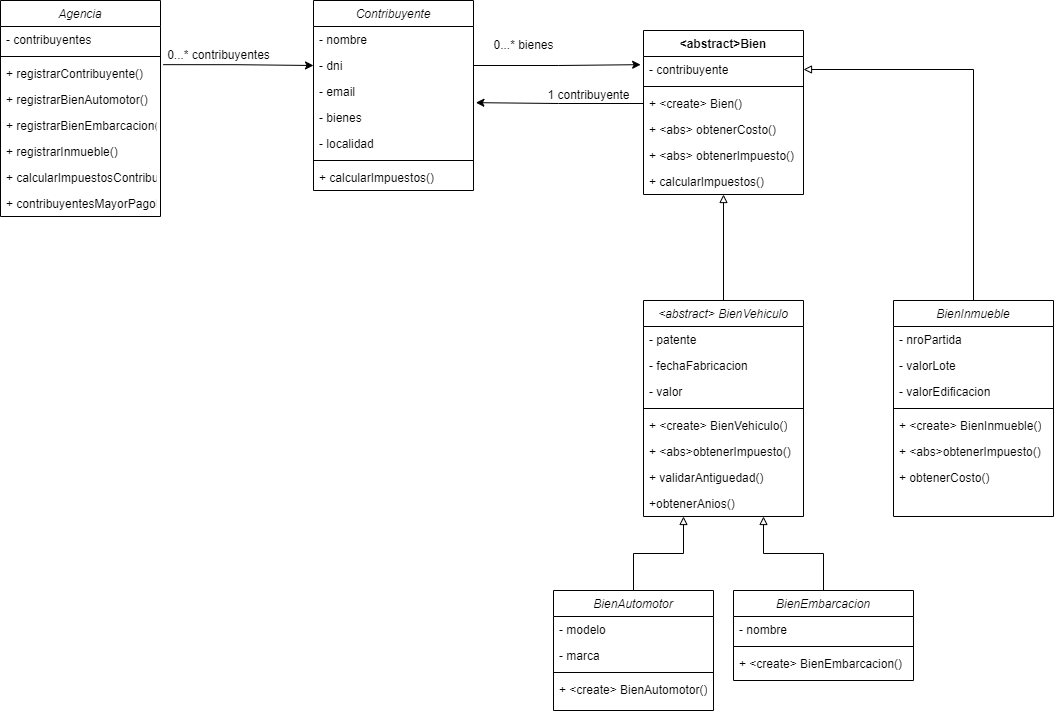

The diagram above was exported from draw.io. Its source (the exported page's mxGraphModel, read from the mxfile embedded in the PNG):
<mxGraphModel dx="1816" dy="554" grid="1" gridSize="10" guides="1" tooltips="1" connect="1" arrows="1" fold="1" page="1" pageScale="1" pageWidth="827" pageHeight="1169" math="0" shadow="0">
  <root>
    <mxCell id="WIyWlLk6GJQsqaUBKTNV-0" />
    <mxCell id="WIyWlLk6GJQsqaUBKTNV-1" parent="WIyWlLk6GJQsqaUBKTNV-0" />
    <mxCell id="zkfFHV4jXpPFQw0GAbJ--0" value="Contribuyente" style="swimlane;fontStyle=2;align=center;verticalAlign=top;childLayout=stackLayout;horizontal=1;startSize=26;horizontalStack=0;resizeParent=1;resizeLast=0;collapsible=1;marginBottom=0;rounded=0;shadow=0;strokeWidth=1;" parent="WIyWlLk6GJQsqaUBKTNV-1" vertex="1">
      <mxGeometry x="-100" y="120" width="160" height="190" as="geometry">
        <mxRectangle x="230" y="140" width="160" height="26" as="alternateBounds" />
      </mxGeometry>
    </mxCell>
    <mxCell id="zkfFHV4jXpPFQw0GAbJ--1" value="- nombre" style="text;align=left;verticalAlign=top;spacingLeft=4;spacingRight=4;overflow=hidden;rotatable=0;points=[[0,0.5],[1,0.5]];portConstraint=eastwest;" parent="zkfFHV4jXpPFQw0GAbJ--0" vertex="1">
      <mxGeometry y="26" width="160" height="26" as="geometry" />
    </mxCell>
    <mxCell id="zkfFHV4jXpPFQw0GAbJ--2" value="- dni" style="text;align=left;verticalAlign=top;spacingLeft=4;spacingRight=4;overflow=hidden;rotatable=0;points=[[0,0.5],[1,0.5]];portConstraint=eastwest;rounded=0;shadow=0;html=0;" parent="zkfFHV4jXpPFQw0GAbJ--0" vertex="1">
      <mxGeometry y="52" width="160" height="26" as="geometry" />
    </mxCell>
    <mxCell id="Y6NniOTNNuOF0u4vMQ10-0" value="- email" style="text;align=left;verticalAlign=top;spacingLeft=4;spacingRight=4;overflow=hidden;rotatable=0;points=[[0,0.5],[1,0.5]];portConstraint=eastwest;rounded=0;shadow=0;html=0;" parent="zkfFHV4jXpPFQw0GAbJ--0" vertex="1">
      <mxGeometry y="78" width="160" height="26" as="geometry" />
    </mxCell>
    <mxCell id="Y6NniOTNNuOF0u4vMQ10-1" value="- bienes" style="text;align=left;verticalAlign=top;spacingLeft=4;spacingRight=4;overflow=hidden;rotatable=0;points=[[0,0.5],[1,0.5]];portConstraint=eastwest;rounded=0;shadow=0;html=0;" parent="zkfFHV4jXpPFQw0GAbJ--0" vertex="1">
      <mxGeometry y="104" width="160" height="26" as="geometry" />
    </mxCell>
    <mxCell id="zkfFHV4jXpPFQw0GAbJ--3" value="- localidad" style="text;align=left;verticalAlign=top;spacingLeft=4;spacingRight=4;overflow=hidden;rotatable=0;points=[[0,0.5],[1,0.5]];portConstraint=eastwest;rounded=0;shadow=0;html=0;" parent="zkfFHV4jXpPFQw0GAbJ--0" vertex="1">
      <mxGeometry y="130" width="160" height="26" as="geometry" />
    </mxCell>
    <mxCell id="zkfFHV4jXpPFQw0GAbJ--4" value="" style="line;html=1;strokeWidth=1;align=left;verticalAlign=middle;spacingTop=-1;spacingLeft=3;spacingRight=3;rotatable=0;labelPosition=right;points=[];portConstraint=eastwest;" parent="zkfFHV4jXpPFQw0GAbJ--0" vertex="1">
      <mxGeometry y="156" width="160" height="8" as="geometry" />
    </mxCell>
    <mxCell id="Y6NniOTNNuOF0u4vMQ10-46" value="+ calcularImpuestos()" style="text;align=left;verticalAlign=top;spacingLeft=4;spacingRight=4;overflow=hidden;rotatable=0;points=[[0,0.5],[1,0.5]];portConstraint=eastwest;" parent="zkfFHV4jXpPFQw0GAbJ--0" vertex="1">
      <mxGeometry y="164" width="160" height="26" as="geometry" />
    </mxCell>
    <mxCell id="Y6NniOTNNuOF0u4vMQ10-2" value="&lt;abstract&gt; BienVehiculo" style="swimlane;fontStyle=2;align=center;verticalAlign=top;childLayout=stackLayout;horizontal=1;startSize=26;horizontalStack=0;resizeParent=1;resizeLast=0;collapsible=1;marginBottom=0;rounded=0;shadow=0;strokeWidth=1;" parent="WIyWlLk6GJQsqaUBKTNV-1" vertex="1">
      <mxGeometry x="230" y="420" width="160" height="216" as="geometry">
        <mxRectangle x="230" y="140" width="160" height="26" as="alternateBounds" />
      </mxGeometry>
    </mxCell>
    <mxCell id="Y6NniOTNNuOF0u4vMQ10-3" value="- patente" style="text;align=left;verticalAlign=top;spacingLeft=4;spacingRight=4;overflow=hidden;rotatable=0;points=[[0,0.5],[1,0.5]];portConstraint=eastwest;" parent="Y6NniOTNNuOF0u4vMQ10-2" vertex="1">
      <mxGeometry y="26" width="160" height="26" as="geometry" />
    </mxCell>
    <mxCell id="Y6NniOTNNuOF0u4vMQ10-4" value="- fechaFabricacion" style="text;align=left;verticalAlign=top;spacingLeft=4;spacingRight=4;overflow=hidden;rotatable=0;points=[[0,0.5],[1,0.5]];portConstraint=eastwest;rounded=0;shadow=0;html=0;" parent="Y6NniOTNNuOF0u4vMQ10-2" vertex="1">
      <mxGeometry y="52" width="160" height="26" as="geometry" />
    </mxCell>
    <mxCell id="Y6NniOTNNuOF0u4vMQ10-5" value="- valor" style="text;align=left;verticalAlign=top;spacingLeft=4;spacingRight=4;overflow=hidden;rotatable=0;points=[[0,0.5],[1,0.5]];portConstraint=eastwest;rounded=0;shadow=0;html=0;" parent="Y6NniOTNNuOF0u4vMQ10-2" vertex="1">
      <mxGeometry y="78" width="160" height="26" as="geometry" />
    </mxCell>
    <mxCell id="Y6NniOTNNuOF0u4vMQ10-8" value="" style="line;html=1;strokeWidth=1;align=left;verticalAlign=middle;spacingTop=-1;spacingLeft=3;spacingRight=3;rotatable=0;labelPosition=right;points=[];portConstraint=eastwest;" parent="Y6NniOTNNuOF0u4vMQ10-2" vertex="1">
      <mxGeometry y="104" width="160" height="8" as="geometry" />
    </mxCell>
    <mxCell id="nHY_6KF2VCzAjOSJOZIl-30" value="+ &amp;lt;create&amp;gt; BienVehiculo()" style="text;strokeColor=none;fillColor=none;align=left;verticalAlign=top;spacingLeft=4;spacingRight=4;overflow=hidden;rotatable=0;points=[[0,0.5],[1,0.5]];portConstraint=eastwest;whiteSpace=wrap;html=1;" parent="Y6NniOTNNuOF0u4vMQ10-2" vertex="1">
      <mxGeometry y="112" width="160" height="26" as="geometry" />
    </mxCell>
    <mxCell id="nHY_6KF2VCzAjOSJOZIl-37" value="+ &lt;abs&gt;obtenerImpuesto()" style="text;align=left;verticalAlign=top;spacingLeft=4;spacingRight=4;overflow=hidden;rotatable=0;points=[[0,0.5],[1,0.5]];portConstraint=eastwest;" parent="Y6NniOTNNuOF0u4vMQ10-2" vertex="1">
      <mxGeometry y="138" width="160" height="26" as="geometry" />
    </mxCell>
    <mxCell id="nHY_6KF2VCzAjOSJOZIl-42" value="+ validarAntiguedad()" style="text;align=left;verticalAlign=top;spacingLeft=4;spacingRight=4;overflow=hidden;rotatable=0;points=[[0,0.5],[1,0.5]];portConstraint=eastwest;" parent="Y6NniOTNNuOF0u4vMQ10-2" vertex="1">
      <mxGeometry y="164" width="160" height="26" as="geometry" />
    </mxCell>
    <mxCell id="ho7LkjuJ4psbzWJhI_Gz-6" value="+obtenerAnios()" style="text;align=left;verticalAlign=top;spacingLeft=4;spacingRight=4;overflow=hidden;rotatable=0;points=[[0,0.5],[1,0.5]];portConstraint=eastwest;" vertex="1" parent="Y6NniOTNNuOF0u4vMQ10-2">
      <mxGeometry y="190" width="160" height="26" as="geometry" />
    </mxCell>
    <mxCell id="nHY_6KF2VCzAjOSJOZIl-29" style="edgeStyle=orthogonalEdgeStyle;rounded=0;orthogonalLoop=1;jettySize=auto;html=1;entryX=1;entryY=0.5;entryDx=0;entryDy=0;endArrow=block;endFill=0;" parent="WIyWlLk6GJQsqaUBKTNV-1" source="Y6NniOTNNuOF0u4vMQ10-10" target="nHY_6KF2VCzAjOSJOZIl-14" edge="1">
      <mxGeometry relative="1" as="geometry" />
    </mxCell>
    <mxCell id="Y6NniOTNNuOF0u4vMQ10-10" value="BienInmueble" style="swimlane;fontStyle=2;align=center;verticalAlign=top;childLayout=stackLayout;horizontal=1;startSize=26;horizontalStack=0;resizeParent=1;resizeLast=0;collapsible=1;marginBottom=0;rounded=0;shadow=0;strokeWidth=1;" parent="WIyWlLk6GJQsqaUBKTNV-1" vertex="1">
      <mxGeometry x="480" y="420" width="160" height="216" as="geometry">
        <mxRectangle x="230" y="140" width="160" height="26" as="alternateBounds" />
      </mxGeometry>
    </mxCell>
    <mxCell id="Y6NniOTNNuOF0u4vMQ10-11" value="- nroPartida" style="text;align=left;verticalAlign=top;spacingLeft=4;spacingRight=4;overflow=hidden;rotatable=0;points=[[0,0.5],[1,0.5]];portConstraint=eastwest;" parent="Y6NniOTNNuOF0u4vMQ10-10" vertex="1">
      <mxGeometry y="26" width="160" height="26" as="geometry" />
    </mxCell>
    <mxCell id="Y6NniOTNNuOF0u4vMQ10-12" value="- valorLote" style="text;align=left;verticalAlign=top;spacingLeft=4;spacingRight=4;overflow=hidden;rotatable=0;points=[[0,0.5],[1,0.5]];portConstraint=eastwest;rounded=0;shadow=0;html=0;" parent="Y6NniOTNNuOF0u4vMQ10-10" vertex="1">
      <mxGeometry y="52" width="160" height="26" as="geometry" />
    </mxCell>
    <mxCell id="Y6NniOTNNuOF0u4vMQ10-13" value="- valorEdificacion" style="text;align=left;verticalAlign=top;spacingLeft=4;spacingRight=4;overflow=hidden;rotatable=0;points=[[0,0.5],[1,0.5]];portConstraint=eastwest;rounded=0;shadow=0;html=0;" parent="Y6NniOTNNuOF0u4vMQ10-10" vertex="1">
      <mxGeometry y="78" width="160" height="26" as="geometry" />
    </mxCell>
    <mxCell id="Y6NniOTNNuOF0u4vMQ10-16" value="" style="line;html=1;strokeWidth=1;align=left;verticalAlign=middle;spacingTop=-1;spacingLeft=3;spacingRight=3;rotatable=0;labelPosition=right;points=[];portConstraint=eastwest;" parent="Y6NniOTNNuOF0u4vMQ10-10" vertex="1">
      <mxGeometry y="104" width="160" height="8" as="geometry" />
    </mxCell>
    <mxCell id="nHY_6KF2VCzAjOSJOZIl-31" value="+ &amp;lt;create&amp;gt; BienInmueble()" style="text;strokeColor=none;fillColor=none;align=left;verticalAlign=top;spacingLeft=4;spacingRight=4;overflow=hidden;rotatable=0;points=[[0,0.5],[1,0.5]];portConstraint=eastwest;whiteSpace=wrap;html=1;" parent="Y6NniOTNNuOF0u4vMQ10-10" vertex="1">
      <mxGeometry y="112" width="160" height="26" as="geometry" />
    </mxCell>
    <mxCell id="ho7LkjuJ4psbzWJhI_Gz-5" value="+ &lt;abs&gt;obtenerImpuesto()" style="text;align=left;verticalAlign=top;spacingLeft=4;spacingRight=4;overflow=hidden;rotatable=0;points=[[0,0.5],[1,0.5]];portConstraint=eastwest;" vertex="1" parent="Y6NniOTNNuOF0u4vMQ10-10">
      <mxGeometry y="138" width="160" height="26" as="geometry" />
    </mxCell>
    <mxCell id="Y6NniOTNNuOF0u4vMQ10-48" value="+ obtenerCosto()" style="text;align=left;verticalAlign=top;spacingLeft=4;spacingRight=4;overflow=hidden;rotatable=0;points=[[0,0.5],[1,0.5]];portConstraint=eastwest;" parent="Y6NniOTNNuOF0u4vMQ10-10" vertex="1">
      <mxGeometry y="164" width="160" height="26" as="geometry" />
    </mxCell>
    <mxCell id="Y6NniOTNNuOF0u4vMQ10-31" style="edgeStyle=orthogonalEdgeStyle;rounded=0;orthogonalLoop=1;jettySize=auto;html=1;entryX=0.25;entryY=1;entryDx=0;entryDy=0;endArrow=block;endFill=0;" parent="WIyWlLk6GJQsqaUBKTNV-1" source="Y6NniOTNNuOF0u4vMQ10-19" target="Y6NniOTNNuOF0u4vMQ10-2" edge="1">
      <mxGeometry relative="1" as="geometry" />
    </mxCell>
    <mxCell id="Y6NniOTNNuOF0u4vMQ10-19" value="BienAutomotor" style="swimlane;fontStyle=2;align=center;verticalAlign=top;childLayout=stackLayout;horizontal=1;startSize=26;horizontalStack=0;resizeParent=1;resizeLast=0;collapsible=1;marginBottom=0;rounded=0;shadow=0;strokeWidth=1;" parent="WIyWlLk6GJQsqaUBKTNV-1" vertex="1">
      <mxGeometry x="140" y="710" width="160" height="120" as="geometry">
        <mxRectangle x="230" y="140" width="160" height="26" as="alternateBounds" />
      </mxGeometry>
    </mxCell>
    <mxCell id="Y6NniOTNNuOF0u4vMQ10-18" value="- modelo" style="text;align=left;verticalAlign=top;spacingLeft=4;spacingRight=4;overflow=hidden;rotatable=0;points=[[0,0.5],[1,0.5]];portConstraint=eastwest;rounded=0;shadow=0;html=0;" parent="Y6NniOTNNuOF0u4vMQ10-19" vertex="1">
      <mxGeometry y="26" width="160" height="26" as="geometry" />
    </mxCell>
    <mxCell id="Y6NniOTNNuOF0u4vMQ10-7" value="- marca" style="text;align=left;verticalAlign=top;spacingLeft=4;spacingRight=4;overflow=hidden;rotatable=0;points=[[0,0.5],[1,0.5]];portConstraint=eastwest;rounded=0;shadow=0;html=0;" parent="Y6NniOTNNuOF0u4vMQ10-19" vertex="1">
      <mxGeometry y="52" width="160" height="26" as="geometry" />
    </mxCell>
    <mxCell id="Y6NniOTNNuOF0u4vMQ10-24" value="" style="line;html=1;strokeWidth=1;align=left;verticalAlign=middle;spacingTop=-1;spacingLeft=3;spacingRight=3;rotatable=0;labelPosition=right;points=[];portConstraint=eastwest;" parent="Y6NniOTNNuOF0u4vMQ10-19" vertex="1">
      <mxGeometry y="78" width="160" height="8" as="geometry" />
    </mxCell>
    <mxCell id="nHY_6KF2VCzAjOSJOZIl-33" value="+ &amp;lt;create&amp;gt; BienAutomotor()" style="text;strokeColor=none;fillColor=none;align=left;verticalAlign=top;spacingLeft=4;spacingRight=4;overflow=hidden;rotatable=0;points=[[0,0.5],[1,0.5]];portConstraint=eastwest;whiteSpace=wrap;html=1;" parent="Y6NniOTNNuOF0u4vMQ10-19" vertex="1">
      <mxGeometry y="86" width="160" height="20" as="geometry" />
    </mxCell>
    <mxCell id="Y6NniOTNNuOF0u4vMQ10-32" style="edgeStyle=orthogonalEdgeStyle;rounded=0;orthogonalLoop=1;jettySize=auto;html=1;entryX=0.75;entryY=1;entryDx=0;entryDy=0;endArrow=block;endFill=0;" parent="WIyWlLk6GJQsqaUBKTNV-1" source="Y6NniOTNNuOF0u4vMQ10-26" target="Y6NniOTNNuOF0u4vMQ10-2" edge="1">
      <mxGeometry relative="1" as="geometry" />
    </mxCell>
    <mxCell id="Y6NniOTNNuOF0u4vMQ10-26" value="BienEmbarcacion" style="swimlane;fontStyle=2;align=center;verticalAlign=top;childLayout=stackLayout;horizontal=1;startSize=26;horizontalStack=0;resizeParent=1;resizeLast=0;collapsible=1;marginBottom=0;rounded=0;shadow=0;strokeWidth=1;" parent="WIyWlLk6GJQsqaUBKTNV-1" vertex="1">
      <mxGeometry x="320" y="710" width="180" height="90" as="geometry">
        <mxRectangle x="230" y="140" width="160" height="26" as="alternateBounds" />
      </mxGeometry>
    </mxCell>
    <mxCell id="Y6NniOTNNuOF0u4vMQ10-27" value="- nombre" style="text;align=left;verticalAlign=top;spacingLeft=4;spacingRight=4;overflow=hidden;rotatable=0;points=[[0,0.5],[1,0.5]];portConstraint=eastwest;rounded=0;shadow=0;html=0;" parent="Y6NniOTNNuOF0u4vMQ10-26" vertex="1">
      <mxGeometry y="26" width="180" height="26" as="geometry" />
    </mxCell>
    <mxCell id="Y6NniOTNNuOF0u4vMQ10-29" value="" style="line;html=1;strokeWidth=1;align=left;verticalAlign=middle;spacingTop=-1;spacingLeft=3;spacingRight=3;rotatable=0;labelPosition=right;points=[];portConstraint=eastwest;" parent="Y6NniOTNNuOF0u4vMQ10-26" vertex="1">
      <mxGeometry y="52" width="180" height="8" as="geometry" />
    </mxCell>
    <mxCell id="nHY_6KF2VCzAjOSJOZIl-32" value="+ &amp;lt;create&amp;gt; BienEmbarcacion()" style="text;strokeColor=none;fillColor=none;align=left;verticalAlign=top;spacingLeft=4;spacingRight=4;overflow=hidden;rotatable=0;points=[[0,0.5],[1,0.5]];portConstraint=eastwest;whiteSpace=wrap;html=1;" parent="Y6NniOTNNuOF0u4vMQ10-26" vertex="1">
      <mxGeometry y="60" width="180" height="26" as="geometry" />
    </mxCell>
    <mxCell id="Y6NniOTNNuOF0u4vMQ10-37" value="Agencia" style="swimlane;fontStyle=2;align=center;verticalAlign=top;childLayout=stackLayout;horizontal=1;startSize=26;horizontalStack=0;resizeParent=1;resizeLast=0;collapsible=1;marginBottom=0;rounded=0;shadow=0;strokeWidth=1;" parent="WIyWlLk6GJQsqaUBKTNV-1" vertex="1">
      <mxGeometry x="-413" y="120" width="160" height="216" as="geometry">
        <mxRectangle x="230" y="140" width="160" height="26" as="alternateBounds" />
      </mxGeometry>
    </mxCell>
    <mxCell id="Y6NniOTNNuOF0u4vMQ10-38" value="- contribuyentes" style="text;align=left;verticalAlign=top;spacingLeft=4;spacingRight=4;overflow=hidden;rotatable=0;points=[[0,0.5],[1,0.5]];portConstraint=eastwest;" parent="Y6NniOTNNuOF0u4vMQ10-37" vertex="1">
      <mxGeometry y="26" width="160" height="26" as="geometry" />
    </mxCell>
    <mxCell id="Y6NniOTNNuOF0u4vMQ10-43" value="" style="line;html=1;strokeWidth=1;align=left;verticalAlign=middle;spacingTop=-1;spacingLeft=3;spacingRight=3;rotatable=0;labelPosition=right;points=[];portConstraint=eastwest;" parent="Y6NniOTNNuOF0u4vMQ10-37" vertex="1">
      <mxGeometry y="52" width="160" height="8" as="geometry" />
    </mxCell>
    <mxCell id="Y6NniOTNNuOF0u4vMQ10-50" value="+ registrarContribuyente()" style="text;align=left;verticalAlign=top;spacingLeft=4;spacingRight=4;overflow=hidden;rotatable=0;points=[[0,0.5],[1,0.5]];portConstraint=eastwest;" parent="Y6NniOTNNuOF0u4vMQ10-37" vertex="1">
      <mxGeometry y="60" width="160" height="26" as="geometry" />
    </mxCell>
    <mxCell id="Y6NniOTNNuOF0u4vMQ10-53" value="+ registrarBienAutomotor()" style="text;align=left;verticalAlign=top;spacingLeft=4;spacingRight=4;overflow=hidden;rotatable=0;points=[[0,0.5],[1,0.5]];portConstraint=eastwest;" parent="Y6NniOTNNuOF0u4vMQ10-37" vertex="1">
      <mxGeometry y="86" width="160" height="26" as="geometry" />
    </mxCell>
    <mxCell id="Y6NniOTNNuOF0u4vMQ10-52" value="+ registrarBienEmbarcacion()" style="text;align=left;verticalAlign=top;spacingLeft=4;spacingRight=4;overflow=hidden;rotatable=0;points=[[0,0.5],[1,0.5]];portConstraint=eastwest;" parent="Y6NniOTNNuOF0u4vMQ10-37" vertex="1">
      <mxGeometry y="112" width="160" height="26" as="geometry" />
    </mxCell>
    <mxCell id="Y6NniOTNNuOF0u4vMQ10-51" value="+ registrarInmueble()" style="text;align=left;verticalAlign=top;spacingLeft=4;spacingRight=4;overflow=hidden;rotatable=0;points=[[0,0.5],[1,0.5]];portConstraint=eastwest;" parent="Y6NniOTNNuOF0u4vMQ10-37" vertex="1">
      <mxGeometry y="138" width="160" height="26" as="geometry" />
    </mxCell>
    <mxCell id="Y6NniOTNNuOF0u4vMQ10-45" value="+ calcularImpuestosContribuyente()" style="text;align=left;verticalAlign=top;spacingLeft=4;spacingRight=4;overflow=hidden;rotatable=0;points=[[0,0.5],[1,0.5]];portConstraint=eastwest;" parent="Y6NniOTNNuOF0u4vMQ10-37" vertex="1">
      <mxGeometry y="164" width="160" height="26" as="geometry" />
    </mxCell>
    <mxCell id="Y6NniOTNNuOF0u4vMQ10-44" value="+ contribuyentesMayorPagoLocalidad()" style="text;align=left;verticalAlign=top;spacingLeft=4;spacingRight=4;overflow=hidden;rotatable=0;points=[[0,0.5],[1,0.5]];portConstraint=eastwest;" parent="Y6NniOTNNuOF0u4vMQ10-37" vertex="1">
      <mxGeometry y="190" width="160" height="26" as="geometry" />
    </mxCell>
    <mxCell id="Y6NniOTNNuOF0u4vMQ10-49" style="edgeStyle=orthogonalEdgeStyle;rounded=0;orthogonalLoop=1;jettySize=auto;html=1;exitX=1.017;exitY=0.16;exitDx=0;exitDy=0;entryX=0;entryY=0.5;entryDx=0;entryDy=0;exitPerimeter=0;" parent="WIyWlLk6GJQsqaUBKTNV-1" source="Y6NniOTNNuOF0u4vMQ10-50" target="zkfFHV4jXpPFQw0GAbJ--2" edge="1">
      <mxGeometry relative="1" as="geometry">
        <mxPoint x="-180" y="185" as="sourcePoint" />
      </mxGeometry>
    </mxCell>
    <mxCell id="nHY_6KF2VCzAjOSJOZIl-13" value="&amp;lt;abstract&amp;gt;Bien" style="swimlane;fontStyle=1;align=center;verticalAlign=top;childLayout=stackLayout;horizontal=1;startSize=26;horizontalStack=0;resizeParent=1;resizeParentMax=0;resizeLast=0;collapsible=1;marginBottom=0;whiteSpace=wrap;html=1;" parent="WIyWlLk6GJQsqaUBKTNV-1" vertex="1">
      <mxGeometry x="230" y="150" width="160" height="164" as="geometry" />
    </mxCell>
    <mxCell id="nHY_6KF2VCzAjOSJOZIl-14" value="- contribuyente" style="text;strokeColor=none;fillColor=none;align=left;verticalAlign=top;spacingLeft=4;spacingRight=4;overflow=hidden;rotatable=0;points=[[0,0.5],[1,0.5]];portConstraint=eastwest;whiteSpace=wrap;html=1;" parent="nHY_6KF2VCzAjOSJOZIl-13" vertex="1">
      <mxGeometry y="26" width="160" height="26" as="geometry" />
    </mxCell>
    <mxCell id="nHY_6KF2VCzAjOSJOZIl-15" value="" style="line;strokeWidth=1;fillColor=none;align=left;verticalAlign=middle;spacingTop=-1;spacingLeft=3;spacingRight=3;rotatable=0;labelPosition=right;points=[];portConstraint=eastwest;strokeColor=inherit;" parent="nHY_6KF2VCzAjOSJOZIl-13" vertex="1">
      <mxGeometry y="52" width="160" height="8" as="geometry" />
    </mxCell>
    <mxCell id="nHY_6KF2VCzAjOSJOZIl-16" value="+ &amp;lt;create&amp;gt; Bien()" style="text;strokeColor=none;fillColor=none;align=left;verticalAlign=top;spacingLeft=4;spacingRight=4;overflow=hidden;rotatable=0;points=[[0,0.5],[1,0.5]];portConstraint=eastwest;whiteSpace=wrap;html=1;" parent="nHY_6KF2VCzAjOSJOZIl-13" vertex="1">
      <mxGeometry y="60" width="160" height="26" as="geometry" />
    </mxCell>
    <mxCell id="ho7LkjuJ4psbzWJhI_Gz-7" value="+ &lt;abs&gt; obtenerCosto()" style="text;align=left;verticalAlign=top;spacingLeft=4;spacingRight=4;overflow=hidden;rotatable=0;points=[[0,0.5],[1,0.5]];portConstraint=eastwest;" vertex="1" parent="nHY_6KF2VCzAjOSJOZIl-13">
      <mxGeometry y="86" width="160" height="26" as="geometry" />
    </mxCell>
    <mxCell id="nHY_6KF2VCzAjOSJOZIl-38" value="+ &lt;abs&gt; obtenerImpuesto()" style="text;align=left;verticalAlign=top;spacingLeft=4;spacingRight=4;overflow=hidden;rotatable=0;points=[[0,0.5],[1,0.5]];portConstraint=eastwest;" parent="nHY_6KF2VCzAjOSJOZIl-13" vertex="1">
      <mxGeometry y="112" width="160" height="26" as="geometry" />
    </mxCell>
    <mxCell id="ho7LkjuJ4psbzWJhI_Gz-4" value="+ calcularImpuestos()" style="text;align=left;verticalAlign=top;spacingLeft=4;spacingRight=4;overflow=hidden;rotatable=0;points=[[0,0.5],[1,0.5]];portConstraint=eastwest;" vertex="1" parent="nHY_6KF2VCzAjOSJOZIl-13">
      <mxGeometry y="138" width="160" height="26" as="geometry" />
    </mxCell>
    <mxCell id="nHY_6KF2VCzAjOSJOZIl-20" style="edgeStyle=orthogonalEdgeStyle;rounded=0;orthogonalLoop=1;jettySize=auto;html=1;exitX=0.5;exitY=0;exitDx=0;exitDy=0;endArrow=block;endFill=0;entryX=0.5;entryY=1;entryDx=0;entryDy=0;" parent="WIyWlLk6GJQsqaUBKTNV-1" source="Y6NniOTNNuOF0u4vMQ10-2" edge="1" target="nHY_6KF2VCzAjOSJOZIl-13">
      <mxGeometry relative="1" as="geometry">
        <mxPoint x="310" y="310" as="targetPoint" />
      </mxGeometry>
    </mxCell>
    <mxCell id="nHY_6KF2VCzAjOSJOZIl-36" style="edgeStyle=orthogonalEdgeStyle;rounded=0;orthogonalLoop=1;jettySize=auto;html=1;entryX=-0.018;entryY=0.314;entryDx=0;entryDy=0;entryPerimeter=0;" parent="WIyWlLk6GJQsqaUBKTNV-1" source="zkfFHV4jXpPFQw0GAbJ--2" target="nHY_6KF2VCzAjOSJOZIl-14" edge="1">
      <mxGeometry relative="1" as="geometry" />
    </mxCell>
    <mxCell id="nHY_6KF2VCzAjOSJOZIl-39" value="0...* bienes" style="text;html=1;align=center;verticalAlign=middle;resizable=0;points=[];autosize=1;strokeColor=none;fillColor=none;" parent="WIyWlLk6GJQsqaUBKTNV-1" vertex="1">
      <mxGeometry x="70" y="150" width="80" height="30" as="geometry" />
    </mxCell>
    <mxCell id="nHY_6KF2VCzAjOSJOZIl-40" value="0...* contribuyentes" style="text;html=1;align=center;verticalAlign=middle;resizable=0;points=[];autosize=1;strokeColor=none;fillColor=none;" parent="WIyWlLk6GJQsqaUBKTNV-1" vertex="1">
      <mxGeometry x="-260" y="160" width="130" height="30" as="geometry" />
    </mxCell>
    <mxCell id="ho7LkjuJ4psbzWJhI_Gz-2" style="edgeStyle=orthogonalEdgeStyle;rounded=0;orthogonalLoop=1;jettySize=auto;html=1;entryX=1.015;entryY=0.929;entryDx=0;entryDy=0;entryPerimeter=0;" edge="1" parent="WIyWlLk6GJQsqaUBKTNV-1" source="nHY_6KF2VCzAjOSJOZIl-16" target="Y6NniOTNNuOF0u4vMQ10-0">
      <mxGeometry relative="1" as="geometry" />
    </mxCell>
    <mxCell id="ho7LkjuJ4psbzWJhI_Gz-3" value="1 contribuyente" style="text;html=1;align=center;verticalAlign=middle;resizable=0;points=[];autosize=1;strokeColor=none;fillColor=none;" vertex="1" parent="WIyWlLk6GJQsqaUBKTNV-1">
      <mxGeometry x="120" y="200" width="110" height="30" as="geometry" />
    </mxCell>
  </root>
</mxGraphModel>